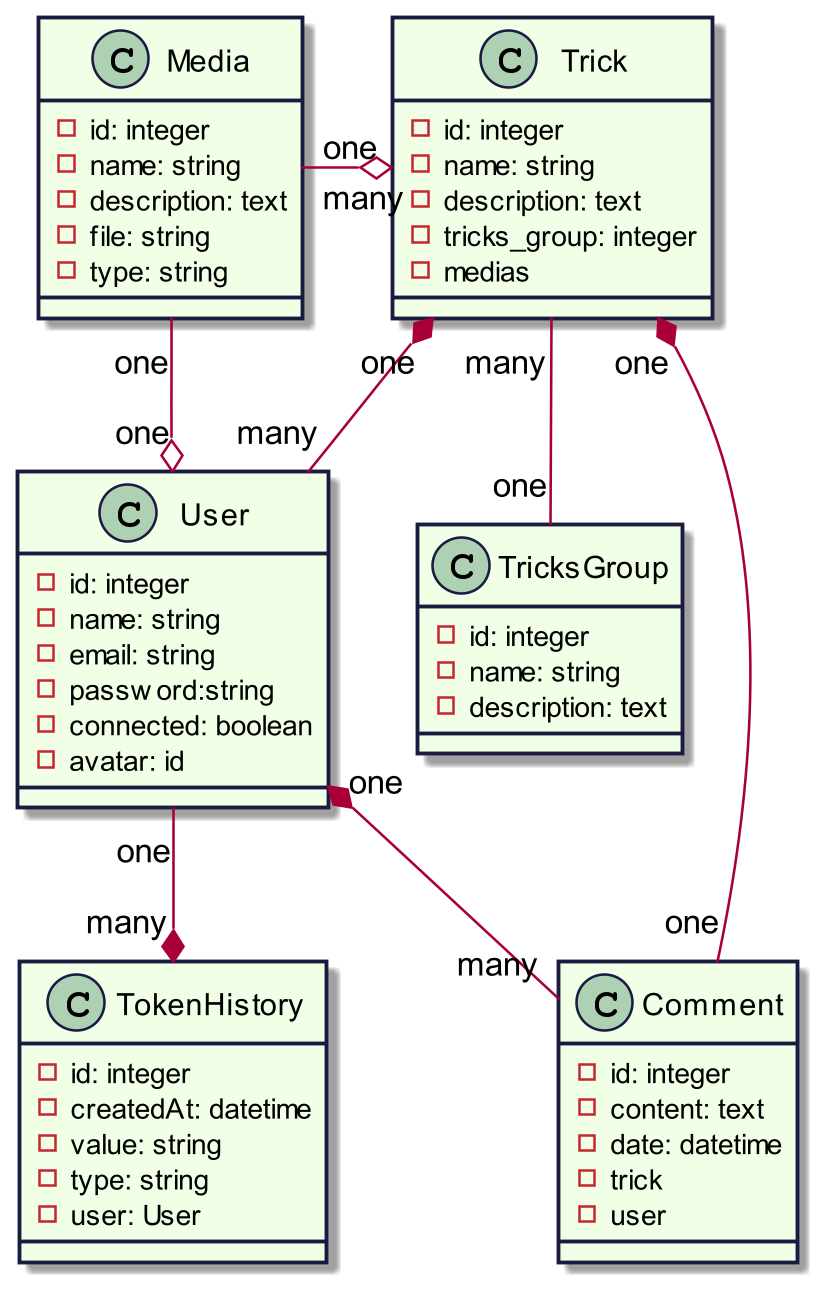

The diagram above was rendered by PlantUML. Its source (embedded in the PNG):
@startuml
scale 800 width
skinparam classBackgroundColor #f1ffe7
skinparam classBorderColor #1a1b41
Class Trick {
-id: integer
-name: string
-description: text
-tricks_group: integer
-medias
}
Class TricksGroup {
  -id: integer
  -name: string
  -description: text
}
Class Media {
  -id: integer
  -name: string
  -description: text
  -file: string
  -type: string
}
Class User {
  -id: integer
  -name: string
  -email: string
  -password:string
  -connected: boolean
  -avatar: id
}
Class Comment {
  -id: integer
  -content: text
  -date: datetime
  -trick
  -user
}
Class TokenHistory {
  -id: integer
  -createdAt: datetime
  -value: string
  -type: string
  -user: User
}


Media "one" --o  "one" User
Trick  "one" *--  "many" User
Trick "many" -- "one" TricksGroup
User  "one" *--  "many" Comment
Media  "one" -o "many" Trick
Comment "one" --* "one" Trick
User "one" --* "many" TokenHistory



@enduml